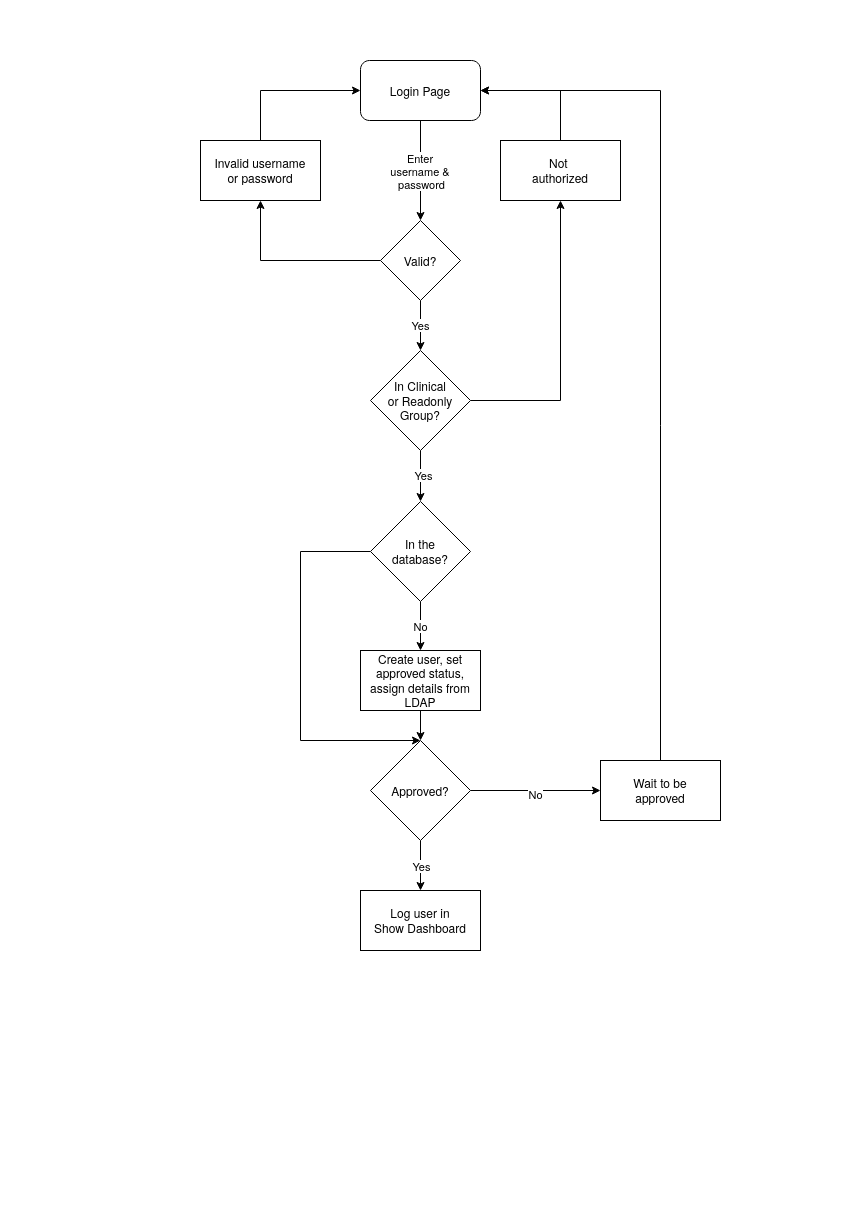

The diagram above was exported from draw.io. Its source (the exported page's mxGraphModel, read from the mxfile embedded in the PNG):
<mxGraphModel dx="1397" dy="1101" grid="1" gridSize="10" guides="1" tooltips="1" connect="1" arrows="1" fold="1" page="1" pageScale="1" pageWidth="827" pageHeight="1169" math="0" shadow="0">
  <root>
    <mxCell id="0" />
    <mxCell id="1" parent="0" />
    <mxCell id="Eri8s20UuPtT4xCU8m4e-1" value="Login Page" style="rounded=1;whiteSpace=wrap;html=1;" vertex="1" parent="1">
      <mxGeometry x="340" y="40" width="120" height="60" as="geometry" />
    </mxCell>
    <mxCell id="Eri8s20UuPtT4xCU8m4e-7" style="edgeStyle=orthogonalEdgeStyle;rounded=0;orthogonalLoop=1;jettySize=auto;html=1;entryX=0.5;entryY=1;entryDx=0;entryDy=0;" edge="1" parent="1" source="Eri8s20UuPtT4xCU8m4e-2">
      <mxGeometry relative="1" as="geometry">
        <mxPoint x="240" y="180" as="targetPoint" />
      </mxGeometry>
    </mxCell>
    <mxCell id="Eri8s20UuPtT4xCU8m4e-10" style="edgeStyle=orthogonalEdgeStyle;rounded=0;orthogonalLoop=1;jettySize=auto;html=1;entryX=0.5;entryY=0;entryDx=0;entryDy=0;" edge="1" parent="1" source="Eri8s20UuPtT4xCU8m4e-2" target="Eri8s20UuPtT4xCU8m4e-9">
      <mxGeometry relative="1" as="geometry" />
    </mxCell>
    <mxCell id="Eri8s20UuPtT4xCU8m4e-11" value="&lt;div&gt;Yes&lt;/div&gt;" style="edgeLabel;html=1;align=center;verticalAlign=middle;resizable=0;points=[];" vertex="1" connectable="0" parent="Eri8s20UuPtT4xCU8m4e-10">
      <mxGeometry x="-0.025" y="-1" relative="1" as="geometry">
        <mxPoint as="offset" />
      </mxGeometry>
    </mxCell>
    <mxCell id="Eri8s20UuPtT4xCU8m4e-14" style="edgeStyle=orthogonalEdgeStyle;rounded=0;orthogonalLoop=1;jettySize=auto;html=1;entryX=0.5;entryY=1;entryDx=0;entryDy=0;exitX=1;exitY=0.5;exitDx=0;exitDy=0;" edge="1" parent="1" source="Eri8s20UuPtT4xCU8m4e-9" target="Eri8s20UuPtT4xCU8m4e-25">
      <mxGeometry relative="1" as="geometry">
        <mxPoint x="560" y="260" as="targetPoint" />
      </mxGeometry>
    </mxCell>
    <mxCell id="Eri8s20UuPtT4xCU8m4e-2" value="&lt;div&gt;Valid?&lt;/div&gt;" style="rhombus;whiteSpace=wrap;html=1;" vertex="1" parent="1">
      <mxGeometry x="360" y="200" width="80" height="80" as="geometry" />
    </mxCell>
    <mxCell id="Eri8s20UuPtT4xCU8m4e-3" value="" style="endArrow=classic;html=1;rounded=0;exitX=0.5;exitY=1;exitDx=0;exitDy=0;entryX=0.5;entryY=0;entryDx=0;entryDy=0;" edge="1" parent="1" source="Eri8s20UuPtT4xCU8m4e-1" target="Eri8s20UuPtT4xCU8m4e-2">
      <mxGeometry width="50" height="50" relative="1" as="geometry">
        <mxPoint x="390" y="250" as="sourcePoint" />
        <mxPoint x="440" y="200" as="targetPoint" />
      </mxGeometry>
    </mxCell>
    <mxCell id="Eri8s20UuPtT4xCU8m4e-4" value="&lt;div&gt;Enter&amp;nbsp;&lt;/div&gt;&lt;div&gt;username &amp;amp;&amp;nbsp;&lt;/div&gt;&lt;div&gt;password&lt;/div&gt;" style="edgeLabel;html=1;align=center;verticalAlign=middle;resizable=0;points=[];" vertex="1" connectable="0" parent="Eri8s20UuPtT4xCU8m4e-3">
      <mxGeometry relative="1" as="geometry">
        <mxPoint as="offset" />
      </mxGeometry>
    </mxCell>
    <mxCell id="Eri8s20UuPtT4xCU8m4e-8" style="edgeStyle=orthogonalEdgeStyle;rounded=0;orthogonalLoop=1;jettySize=auto;html=1;entryX=0;entryY=0.5;entryDx=0;entryDy=0;" edge="1" parent="1" target="Eri8s20UuPtT4xCU8m4e-1">
      <mxGeometry relative="1" as="geometry">
        <mxPoint x="240" y="120" as="sourcePoint" />
        <Array as="points">
          <mxPoint x="240" y="70" />
        </Array>
      </mxGeometry>
    </mxCell>
    <mxCell id="Eri8s20UuPtT4xCU8m4e-17" style="edgeStyle=orthogonalEdgeStyle;rounded=0;orthogonalLoop=1;jettySize=auto;html=1;entryX=0.5;entryY=0;entryDx=0;entryDy=0;" edge="1" parent="1" source="Eri8s20UuPtT4xCU8m4e-9" target="Eri8s20UuPtT4xCU8m4e-16">
      <mxGeometry relative="1" as="geometry" />
    </mxCell>
    <mxCell id="Eri8s20UuPtT4xCU8m4e-18" value="Yes" style="edgeLabel;html=1;align=center;verticalAlign=middle;resizable=0;points=[];" vertex="1" connectable="0" parent="Eri8s20UuPtT4xCU8m4e-17">
      <mxGeometry x="-0.0588" y="2" relative="1" as="geometry">
        <mxPoint as="offset" />
      </mxGeometry>
    </mxCell>
    <mxCell id="Eri8s20UuPtT4xCU8m4e-9" value="&lt;div&gt;In Clinical&lt;/div&gt;&lt;div&gt;or Readonly&lt;/div&gt;&lt;div&gt;Group?&lt;/div&gt;" style="rhombus;whiteSpace=wrap;html=1;" vertex="1" parent="1">
      <mxGeometry x="350" y="330" width="100" height="100" as="geometry" />
    </mxCell>
    <mxCell id="Eri8s20UuPtT4xCU8m4e-20" style="edgeStyle=orthogonalEdgeStyle;rounded=0;orthogonalLoop=1;jettySize=auto;html=1;entryX=0.5;entryY=0;entryDx=0;entryDy=0;" edge="1" parent="1" source="Eri8s20UuPtT4xCU8m4e-16" target="Eri8s20UuPtT4xCU8m4e-19">
      <mxGeometry relative="1" as="geometry" />
    </mxCell>
    <mxCell id="Eri8s20UuPtT4xCU8m4e-21" value="No" style="edgeLabel;html=1;align=center;verticalAlign=middle;resizable=0;points=[];" vertex="1" connectable="0" parent="Eri8s20UuPtT4xCU8m4e-20">
      <mxGeometry x="0.0169" y="-1" relative="1" as="geometry">
        <mxPoint as="offset" />
      </mxGeometry>
    </mxCell>
    <mxCell id="Eri8s20UuPtT4xCU8m4e-35" style="edgeStyle=orthogonalEdgeStyle;rounded=0;orthogonalLoop=1;jettySize=auto;html=1;entryX=0.5;entryY=0;entryDx=0;entryDy=0;" edge="1" parent="1" source="Eri8s20UuPtT4xCU8m4e-16" target="Eri8s20UuPtT4xCU8m4e-22">
      <mxGeometry relative="1" as="geometry">
        <mxPoint x="300" y="710" as="targetPoint" />
        <Array as="points">
          <mxPoint x="280" y="531" />
          <mxPoint x="280" y="720" />
        </Array>
      </mxGeometry>
    </mxCell>
    <mxCell id="Eri8s20UuPtT4xCU8m4e-16" value="&lt;div&gt;In the&lt;/div&gt;&lt;div&gt;database?&lt;/div&gt;" style="rhombus;whiteSpace=wrap;html=1;" vertex="1" parent="1">
      <mxGeometry x="350" y="481" width="100" height="100" as="geometry" />
    </mxCell>
    <mxCell id="Eri8s20UuPtT4xCU8m4e-23" style="edgeStyle=orthogonalEdgeStyle;rounded=0;orthogonalLoop=1;jettySize=auto;html=1;entryX=0.5;entryY=0;entryDx=0;entryDy=0;" edge="1" parent="1" source="Eri8s20UuPtT4xCU8m4e-19" target="Eri8s20UuPtT4xCU8m4e-22">
      <mxGeometry relative="1" as="geometry" />
    </mxCell>
    <mxCell id="Eri8s20UuPtT4xCU8m4e-19" value="Create user, set approved status, assign details from LDAP" style="rounded=0;whiteSpace=wrap;html=1;" vertex="1" parent="1">
      <mxGeometry x="340" y="630" width="120" height="60" as="geometry" />
    </mxCell>
    <mxCell id="Eri8s20UuPtT4xCU8m4e-28" style="edgeStyle=orthogonalEdgeStyle;rounded=0;orthogonalLoop=1;jettySize=auto;html=1;entryX=0.5;entryY=0;entryDx=0;entryDy=0;" edge="1" parent="1" source="Eri8s20UuPtT4xCU8m4e-22" target="Eri8s20UuPtT4xCU8m4e-27">
      <mxGeometry relative="1" as="geometry" />
    </mxCell>
    <mxCell id="Eri8s20UuPtT4xCU8m4e-29" value="&lt;div&gt;Yes&lt;/div&gt;" style="edgeLabel;html=1;align=center;verticalAlign=middle;resizable=0;points=[];" vertex="1" connectable="0" parent="Eri8s20UuPtT4xCU8m4e-28">
      <mxGeometry x="0.04" relative="1" as="geometry">
        <mxPoint as="offset" />
      </mxGeometry>
    </mxCell>
    <mxCell id="Eri8s20UuPtT4xCU8m4e-31" style="edgeStyle=orthogonalEdgeStyle;rounded=0;orthogonalLoop=1;jettySize=auto;html=1;entryX=0;entryY=0.5;entryDx=0;entryDy=0;" edge="1" parent="1" source="Eri8s20UuPtT4xCU8m4e-22" target="Eri8s20UuPtT4xCU8m4e-30">
      <mxGeometry relative="1" as="geometry" />
    </mxCell>
    <mxCell id="Eri8s20UuPtT4xCU8m4e-32" value="No" style="edgeLabel;html=1;align=center;verticalAlign=middle;resizable=0;points=[];" vertex="1" connectable="0" parent="Eri8s20UuPtT4xCU8m4e-31">
      <mxGeometry x="-0.0118" y="-3" relative="1" as="geometry">
        <mxPoint as="offset" />
      </mxGeometry>
    </mxCell>
    <mxCell id="Eri8s20UuPtT4xCU8m4e-22" value="Approved?" style="rhombus;whiteSpace=wrap;html=1;" vertex="1" parent="1">
      <mxGeometry x="350" y="720" width="100" height="100" as="geometry" />
    </mxCell>
    <mxCell id="Eri8s20UuPtT4xCU8m4e-24" value="&lt;div&gt;Invalid username&lt;/div&gt;&lt;div&gt;or password&lt;/div&gt;" style="rounded=0;whiteSpace=wrap;html=1;" vertex="1" parent="1">
      <mxGeometry x="180" y="120" width="120" height="60" as="geometry" />
    </mxCell>
    <mxCell id="Eri8s20UuPtT4xCU8m4e-26" style="edgeStyle=orthogonalEdgeStyle;rounded=0;orthogonalLoop=1;jettySize=auto;html=1;entryX=1;entryY=0.5;entryDx=0;entryDy=0;" edge="1" parent="1" source="Eri8s20UuPtT4xCU8m4e-25" target="Eri8s20UuPtT4xCU8m4e-1">
      <mxGeometry relative="1" as="geometry">
        <Array as="points">
          <mxPoint x="540" y="70" />
        </Array>
      </mxGeometry>
    </mxCell>
    <mxCell id="Eri8s20UuPtT4xCU8m4e-25" value="&lt;div&gt;Not&amp;nbsp;&lt;/div&gt;&lt;div&gt;authorized&lt;/div&gt;" style="rounded=0;whiteSpace=wrap;html=1;" vertex="1" parent="1">
      <mxGeometry x="480" y="120" width="120" height="60" as="geometry" />
    </mxCell>
    <mxCell id="Eri8s20UuPtT4xCU8m4e-27" value="&lt;div&gt;Log user in&lt;/div&gt;&lt;div&gt;Show Dashboard&lt;/div&gt;" style="rounded=0;whiteSpace=wrap;html=1;" vertex="1" parent="1">
      <mxGeometry x="340" y="870" width="120" height="60" as="geometry" />
    </mxCell>
    <mxCell id="Eri8s20UuPtT4xCU8m4e-33" style="edgeStyle=orthogonalEdgeStyle;rounded=0;orthogonalLoop=1;jettySize=auto;html=1;exitX=0.5;exitY=0;exitDx=0;exitDy=0;entryX=1;entryY=0.5;entryDx=0;entryDy=0;" edge="1" parent="1" source="Eri8s20UuPtT4xCU8m4e-30" target="Eri8s20UuPtT4xCU8m4e-1">
      <mxGeometry relative="1" as="geometry" />
    </mxCell>
    <mxCell id="Eri8s20UuPtT4xCU8m4e-30" value="&lt;div&gt;Wait to be&lt;/div&gt;&lt;div&gt;approved&lt;/div&gt;" style="rounded=0;whiteSpace=wrap;html=1;" vertex="1" parent="1">
      <mxGeometry x="580" y="740" width="120" height="60" as="geometry" />
    </mxCell>
  </root>
</mxGraphModel>